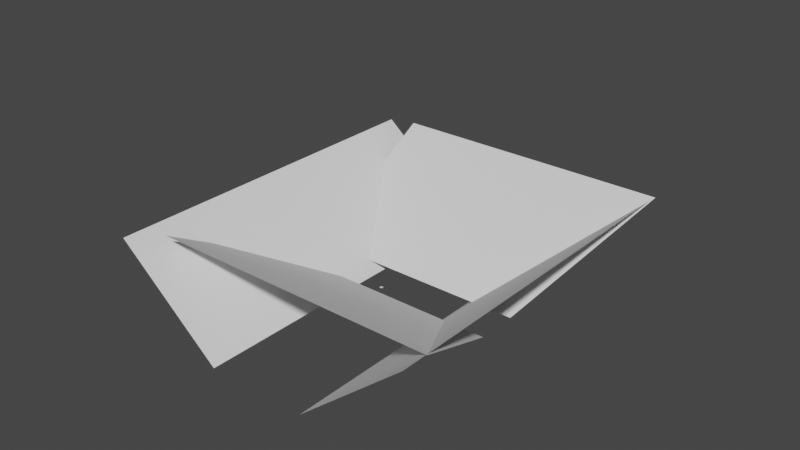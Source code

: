 # Source: Mountains01.blend  (saved by Blender 2.91.10; exported with 4.5.12 LTS)
import bpy
from mathutils import Matrix  # noqa: F401  (used for matrix-valued properties, if any)

bpy.ops.wm.read_factory_settings(use_empty=True)
scene = bpy.context.scene
scene.name = 'Scene'

# ---- collections
col_collection = bpy.data.collections.new('Collection'); scene.collection.children.link(col_collection)

# ---- world
world_world = bpy.data.worlds.new('World'); scene.world = world_world
world_world.use_nodes = True; world_world.node_tree.nodes.clear()
_N = world_world.node_tree.nodes; _L = world_world.node_tree.links
n0 = _N.new('ShaderNodeOutputWorld'); n0.name = 'World Output'; n0.location = (300, 300)
n1 = _N.new('ShaderNodeBackground'); n1.name = 'Background'; n1.location = (10, 300)
n1.inputs[0].default_value = (0.05088, 0.05088, 0.05088, 1.0)
_L.new(n1.outputs[0], n0.inputs[0])
n0.is_active_output = True
world_world.color = (0.05088, 0.05088, 0.05088)
world_world.use_sun_shadow = False
world_world.sun_shadow_jitter_overblur = 0.0

# ---- meshes
me_plane_001 = bpy.data.meshes.new('Plane.001')
me_plane_001.from_pydata([(-1.0, -1.0, 0.0), (1.0, -1.0, 0.0), (-1.039, 2.767, -0.8313), (1.481, 2.767, -0.8313)], [], [(0, 1, 3, 2)])
me_plane_001.polygons.foreach_set('use_smooth', [True] * 1)
_uv = me_plane_001.uv_layers.new(name='UVMap')
_uv.uv.foreach_set('vector', [0.0, 0.0, 1.0, 0.0, 1.0, 1.0, 0.0, 1.0])
me_plane_001.use_remesh_fix_poles = True
me_plane_001.use_remesh_preserve_attributes = False
me_plane_001.use_mirror_vertex_groups = False
me_plane_001.update()
me_plane_003 = bpy.data.meshes.new('Plane.003')
me_plane_003.from_pydata([(-1.0, -1.0, 0.0), (1.0, -1.0, 0.0), (-1.0, 1.0, 0.0), (1.0, 1.0, 0.0)], [], [(0, 1, 3, 2)])
me_plane_003.polygons.foreach_set('use_smooth', [True] * 1)
_uv = me_plane_003.uv_layers.new(name='UVMap')
_uv.uv.foreach_set('vector', [0.0, 0.0, 1.0, 0.0, 1.0, 1.0, 0.0, 1.0])
me_plane_003.use_remesh_fix_poles = True
me_plane_003.use_remesh_preserve_attributes = False
me_plane_003.use_mirror_vertex_groups = False
me_plane_003.update()
me_plane_004 = bpy.data.meshes.new('Plane.004')
me_plane_004.from_pydata([(-1.0, -1.0, 0.0), (1.0, -1.0, 0.0), (-1.0, 1.0, 0.0), (1.0, 1.0, 0.0)], [], [(0, 1, 3, 2)])
me_plane_004.polygons.foreach_set('use_smooth', [True] * 1)
_uv = me_plane_004.uv_layers.new(name='UVMap')
_uv.uv.foreach_set('vector', [0.0, 0.0, 1.0, 0.0, 1.0, 1.0, 0.0, 1.0])
me_plane_004.use_remesh_fix_poles = True
me_plane_004.use_remesh_preserve_attributes = False
me_plane_004.use_mirror_vertex_groups = False
me_plane_004.update()
me_plane_005 = bpy.data.meshes.new('Plane.005')
me_plane_005.from_pydata([(-1.0, -1.0, 0.0), (1.0, -1.0, 0.0), (-1.0, 1.0, 0.0), (1.0, 1.0, 0.0)], [], [(0, 1, 3, 2)])
_uv = me_plane_005.uv_layers.new(name='UVMap')
_uv.uv.foreach_set('vector', [0.0, 0.0, 1.0, 0.0, 1.0, 1.0, 0.0, 1.0])
me_plane_005.use_remesh_fix_poles = True
me_plane_005.use_remesh_preserve_attributes = False
me_plane_005.use_mirror_vertex_groups = False
me_plane_005.update()

# ---- objects
ob_mountainside = bpy.data.objects.new('MountainSide', me_plane_001)
ob_mountainback = bpy.data.objects.new('MountainBack', me_plane_003)
ob_mountainback_001 = bpy.data.objects.new('MountainBack.001', me_plane_004)
ob_plane = bpy.data.objects.new('Plane', me_plane_005)

# ---- transforms, parenting, visibility, modifiers, constraints
ob_mountainside.location = (13.5, 40.1, 14.21)
ob_mountainside.rotation_euler = (0.6957, -0.0, 0.0)
ob_mountainside.scale = (77.92, 30.04, 26.95)
ob_mountainside.lineart.crease_threshold = 0.0
_m = ob_mountainside.modifiers.new('Subdivision', 'SUBSURF')
_m.uv_smooth = 'PRESERVE_CORNERS'
_m.subdivision_type = 'SIMPLE'
_m.levels = 6
_m = ob_mountainside.modifiers.new('Displace', 'DISPLACE')
_m.strength = 0.5
_m = ob_mountainside.modifiers.new('Mirror', 'MIRROR')
_m.use_axis = (False, True, False)
_m.mirror_object = ob_plane
ob_mountainback.location = (97.57, -9.078, 16.51)
ob_mountainback.rotation_euler = (0.6957, -0.0, -1.571)
ob_mountainback.scale = (122.4, 47.19, 42.33)
ob_mountainback.lineart.crease_threshold = 0.0
_m = ob_mountainback.modifiers.new('Subdivision', 'SUBSURF')
_m.uv_smooth = 'PRESERVE_CORNERS'
_m.subdivision_type = 'SIMPLE'
_m.levels = 6
_m = ob_mountainback.modifiers.new('Displace', 'DISPLACE')
_m.strength = 0.5
ob_mountainback_001.location = (-57.43, -9.078, 16.51)
ob_mountainback_001.rotation_euler = (0.6957, 0.0, 1.571)
ob_mountainback_001.scale = (122.4, 47.19, 42.33)
ob_mountainback_001.lineart.crease_threshold = 0.0
_m = ob_mountainback_001.modifiers.new('Subdivision', 'SUBSURF')
_m.uv_smooth = 'PRESERVE_CORNERS'
_m.subdivision_type = 'SIMPLE'
_m.levels = 6
_m = ob_mountainback_001.modifiers.new('Displace', 'DISPLACE')
_m.strength = 0.5
ob_plane.location = (0.0, 0.0, -5.281)
ob_plane.lineart.crease_threshold = 0.0

# ---- collection membership
col_collection.objects.link(ob_mountainside)
col_collection.objects.link(ob_mountainback)
col_collection.objects.link(ob_mountainback_001)
col_collection.objects.link(ob_plane)

# ---- scene / render settings (as saved in the file)
scene.frame_start = 1; scene.frame_end = 250; scene.frame_set(1)
scene.render.engine = 'BLENDER_EEVEE_NEXT'
scene.cycles.use_denoising = False
scene.cycles.samples = 128
scene.cycles.sampling_pattern = 'TABULATED_SOBOL'
scene.cycles.use_adaptive_sampling = False
scene.cycles.use_light_tree = False
scene.view_settings.view_transform = 'Filmic'
bpy.context.view_layer.update()

# ---- added for rendering (the .blend has no active camera and no usable light): camera, sun
cam_auto = bpy.data.cameras.new('AutoCamera')
cam_auto.lens = 50.0
cam_auto.sensor_width = 36.0
cam_auto.clip_end = 6826.27
ob_auto_camera = bpy.data.objects.new('AutoCamera', cam_auto)
scene.collection.objects.link(ob_auto_camera)
ob_auto_camera.location = (409.037, -471.975, 359.957)
ob_auto_camera.rotation_euler = (1.09748, -7.21219e-08, 0.694738)
scene.camera = ob_auto_camera
light_auto_sun = bpy.data.lights.new('AutoSun', 'SUN')
light_auto_sun.energy = 3.0
light_auto_sun.angle = 0.0523599
ob_auto_sun = bpy.data.objects.new('AutoSun', light_auto_sun)
scene.collection.objects.link(ob_auto_sun)
ob_auto_sun.rotation_euler = (0.872665, 0.174533, 0.523599)
bpy.context.view_layer.update()
